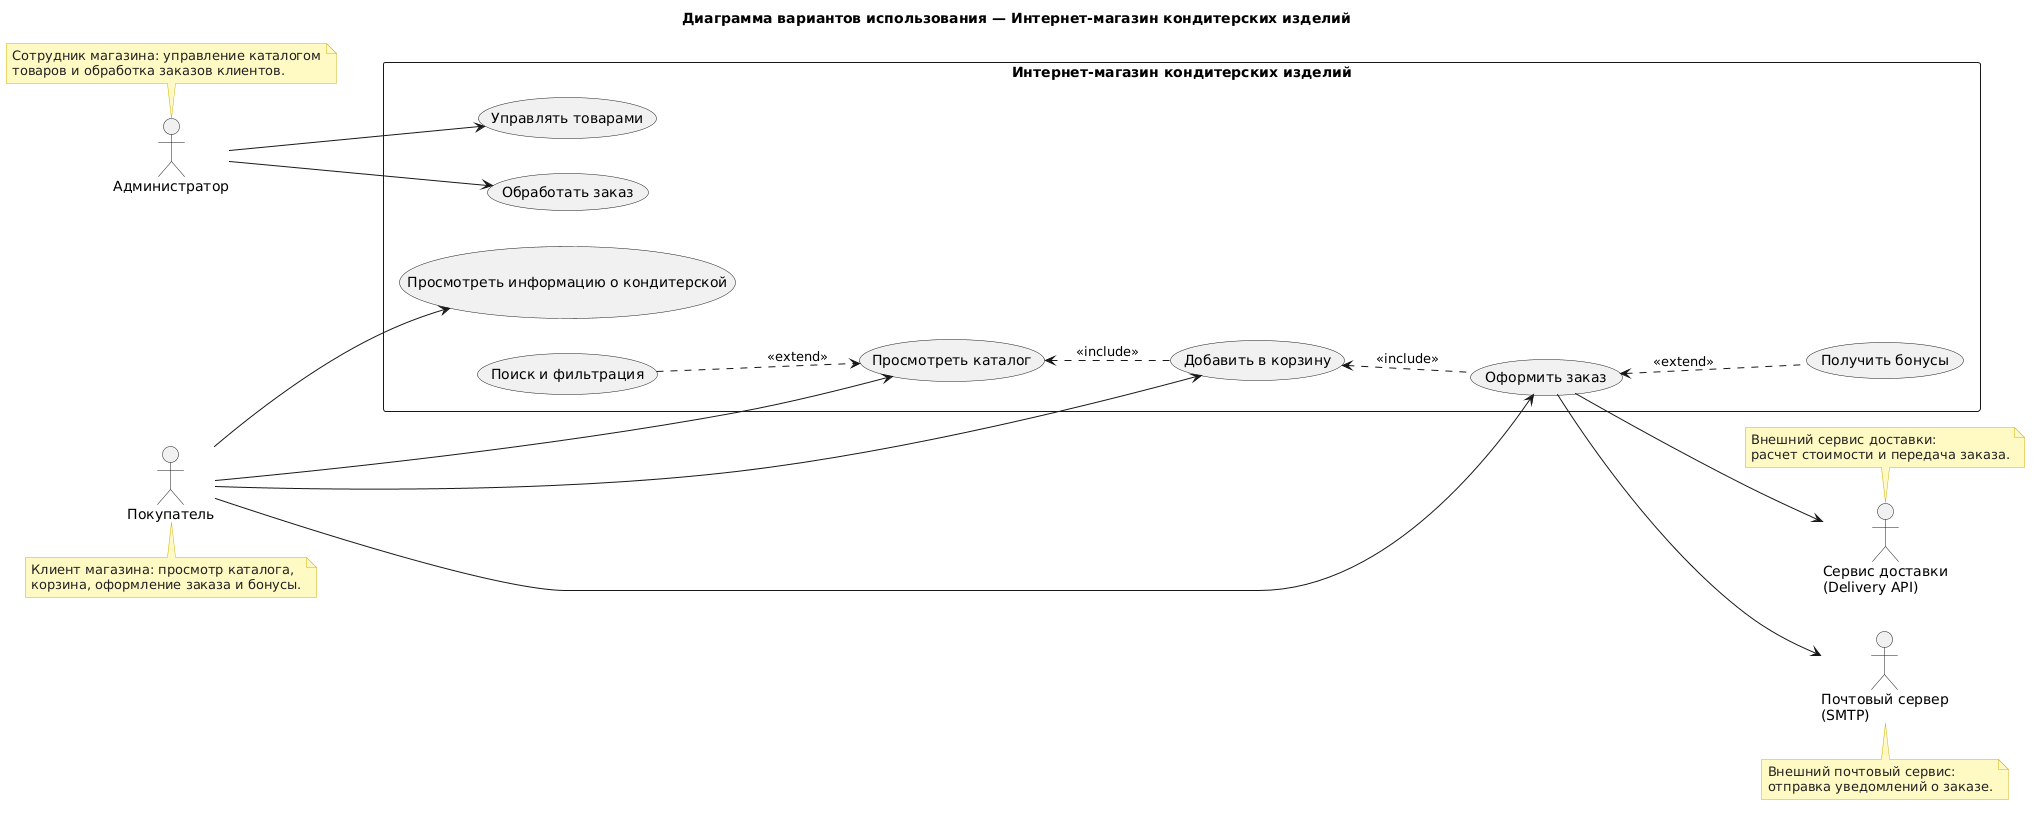

The diagram above was rendered by PlantUML. Its source (embedded in the PNG):
@startuml
title Диаграмма вариантов использования — Интернет-магазин кондитерских изделий
left to right direction
skinparam packageStyle rectangle

skinparam note {
  BackgroundColor #FFF9C4
  BorderColor #D4B106
  FontColor #222222
}

actor "Администратор" as Admin
note top of Admin
  Сотрудник магазина: управление каталогом
  товаров и обработка заказов клиентов.
end note

actor "Покупатель" as Customer
note bottom of Customer
  Клиент магазина: просмотр каталога,
  корзина, оформление заказа и бонусы.
end note

rectangle "Интернет-магазин кондитерских изделий" {
  usecase "Управлять товарами" as UC_ManageProd
  usecase "Обработать заказ" as UC_ProcessOrder
  usecase "Просмотреть информацию о кондитерской" as UC_Info
  usecase "Поиск и фильтрация" as UC_Search
  usecase "Просмотреть каталог" as UC_Catalog
  usecase "Добавить в корзину" as UC_Cart
  usecase "Оформить заказ" as UC_Checkout
  usecase "Получить бонусы" as UC_Bonus

  UC_Search .down.> UC_Catalog : <<extend>>
  UC_Cart .up.> UC_Catalog : <<include>>
  UC_Checkout .up.> UC_Cart : <<include>>
  UC_Bonus .up.> UC_Checkout : <<extend>>
}

actor "Сервис доставки\n(Delivery API)" as DeliveryAPI
note top of DeliveryAPI
  Внешний сервис доставки:
  расчет стоимости и передача заказа.
end note

actor "Почтовый сервер\n(SMTP)" as MailServer
note bottom of MailServer
  Внешний почтовый сервис:
  отправка уведомлений о заказе.
end note

Admin --> UC_ManageProd
Admin --> UC_ProcessOrder

Customer --> UC_Info
Customer --> UC_Catalog
Customer --> UC_Cart
Customer --> UC_Checkout

UC_Checkout --> DeliveryAPI
UC_Checkout --> MailServer
@enduml